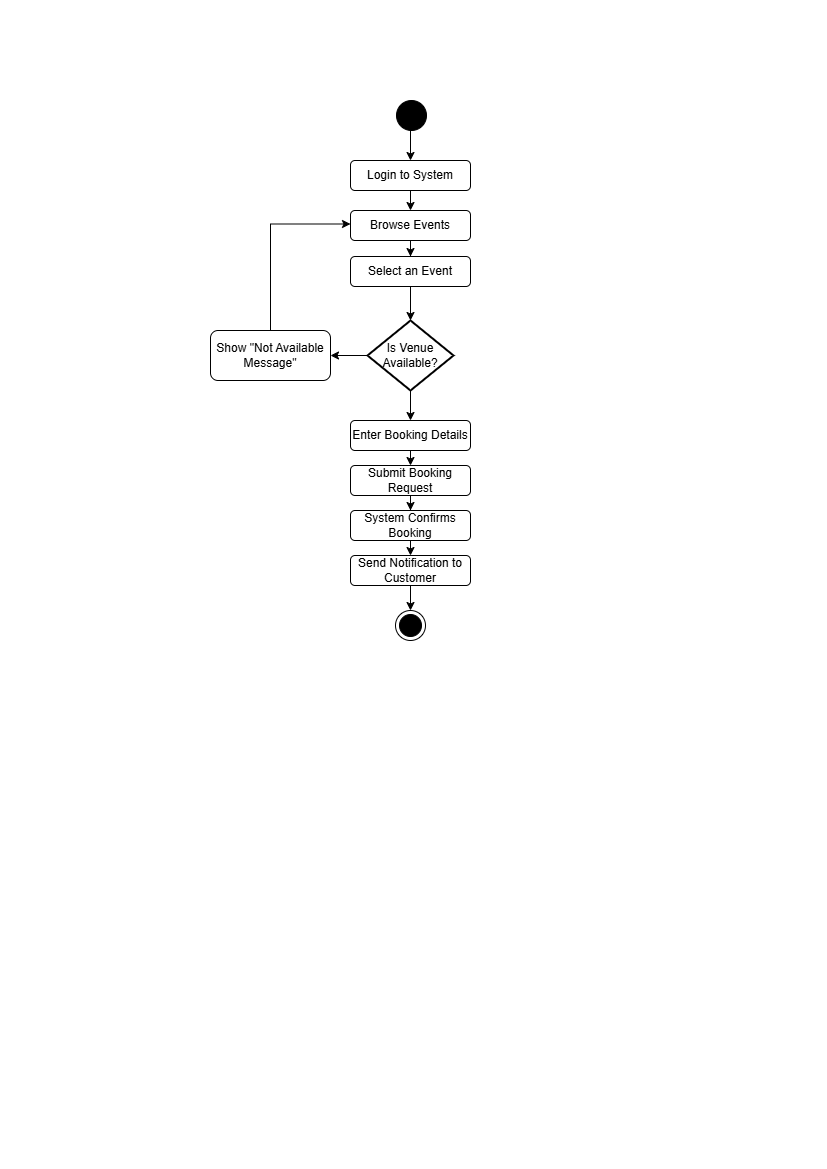

The diagram above was exported from draw.io. Its source (the exported page's mxGraphModel, read from the mxfile embedded in the PNG):
<mxGraphModel dx="872" dy="473" grid="1" gridSize="10" guides="1" tooltips="1" connect="1" arrows="1" fold="1" page="1" pageScale="1" pageWidth="827" pageHeight="1169" math="0" shadow="0">
  <root>
    <mxCell id="0" />
    <mxCell id="1" parent="0" />
    <mxCell id="YLgt1ICOM99rRurHR5ww-18" style="edgeStyle=orthogonalEdgeStyle;rounded=0;orthogonalLoop=1;jettySize=auto;html=1;exitX=0.5;exitY=1;exitDx=0;exitDy=0;entryX=0.5;entryY=0;entryDx=0;entryDy=0;" edge="1" parent="1" source="YLgt1ICOM99rRurHR5ww-1" target="YLgt1ICOM99rRurHR5ww-2">
      <mxGeometry relative="1" as="geometry" />
    </mxCell>
    <mxCell id="YLgt1ICOM99rRurHR5ww-1" value="" style="ellipse;fillColor=strokeColor;html=1;" vertex="1" parent="1">
      <mxGeometry x="396" y="100" width="30" height="30" as="geometry" />
    </mxCell>
    <mxCell id="YLgt1ICOM99rRurHR5ww-10" style="edgeStyle=orthogonalEdgeStyle;rounded=0;orthogonalLoop=1;jettySize=auto;html=1;exitX=0.5;exitY=1;exitDx=0;exitDy=0;entryX=0.5;entryY=0;entryDx=0;entryDy=0;" edge="1" parent="1" source="YLgt1ICOM99rRurHR5ww-2" target="YLgt1ICOM99rRurHR5ww-3">
      <mxGeometry relative="1" as="geometry" />
    </mxCell>
    <mxCell id="YLgt1ICOM99rRurHR5ww-2" value="Login to System" style="rounded=1;whiteSpace=wrap;html=1;" vertex="1" parent="1">
      <mxGeometry x="350" y="160" width="120" height="30" as="geometry" />
    </mxCell>
    <mxCell id="YLgt1ICOM99rRurHR5ww-11" style="edgeStyle=orthogonalEdgeStyle;rounded=0;orthogonalLoop=1;jettySize=auto;html=1;exitX=0.5;exitY=1;exitDx=0;exitDy=0;" edge="1" parent="1" source="YLgt1ICOM99rRurHR5ww-3" target="YLgt1ICOM99rRurHR5ww-5">
      <mxGeometry relative="1" as="geometry" />
    </mxCell>
    <mxCell id="YLgt1ICOM99rRurHR5ww-3" value="Browse Events" style="rounded=1;whiteSpace=wrap;html=1;" vertex="1" parent="1">
      <mxGeometry x="350" y="210" width="120" height="30" as="geometry" />
    </mxCell>
    <mxCell id="YLgt1ICOM99rRurHR5ww-12" style="edgeStyle=orthogonalEdgeStyle;rounded=0;orthogonalLoop=1;jettySize=auto;html=1;exitX=0.5;exitY=1;exitDx=0;exitDy=0;" edge="1" parent="1" source="YLgt1ICOM99rRurHR5ww-5" target="YLgt1ICOM99rRurHR5ww-9">
      <mxGeometry relative="1" as="geometry" />
    </mxCell>
    <mxCell id="YLgt1ICOM99rRurHR5ww-5" value="Select an Event" style="rounded=1;whiteSpace=wrap;html=1;" vertex="1" parent="1">
      <mxGeometry x="350" y="256" width="120" height="30" as="geometry" />
    </mxCell>
    <mxCell id="YLgt1ICOM99rRurHR5ww-21" style="edgeStyle=orthogonalEdgeStyle;rounded=0;orthogonalLoop=1;jettySize=auto;html=1;exitX=0.5;exitY=1;exitDx=0;exitDy=0;entryX=0.5;entryY=0;entryDx=0;entryDy=0;" edge="1" parent="1" source="YLgt1ICOM99rRurHR5ww-6" target="YLgt1ICOM99rRurHR5ww-19">
      <mxGeometry relative="1" as="geometry" />
    </mxCell>
    <mxCell id="YLgt1ICOM99rRurHR5ww-6" value="Enter Booking Details" style="rounded=1;whiteSpace=wrap;html=1;" vertex="1" parent="1">
      <mxGeometry x="350" y="420" width="120" height="30" as="geometry" />
    </mxCell>
    <mxCell id="YLgt1ICOM99rRurHR5ww-13" style="edgeStyle=orthogonalEdgeStyle;rounded=0;orthogonalLoop=1;jettySize=auto;html=1;exitX=0.5;exitY=1;exitDx=0;exitDy=0;exitPerimeter=0;" edge="1" parent="1" source="YLgt1ICOM99rRurHR5ww-9" target="YLgt1ICOM99rRurHR5ww-6">
      <mxGeometry relative="1" as="geometry" />
    </mxCell>
    <mxCell id="YLgt1ICOM99rRurHR5ww-15" style="edgeStyle=orthogonalEdgeStyle;rounded=0;orthogonalLoop=1;jettySize=auto;html=1;exitX=0;exitY=0.5;exitDx=0;exitDy=0;exitPerimeter=0;entryX=1;entryY=0.5;entryDx=0;entryDy=0;" edge="1" parent="1" source="YLgt1ICOM99rRurHR5ww-9" target="YLgt1ICOM99rRurHR5ww-14">
      <mxGeometry relative="1" as="geometry" />
    </mxCell>
    <mxCell id="YLgt1ICOM99rRurHR5ww-9" value="Is Venue&lt;br&gt;Available?" style="strokeWidth=2;html=1;shape=mxgraph.flowchart.decision;whiteSpace=wrap;" vertex="1" parent="1">
      <mxGeometry x="367" y="320" width="86" height="70" as="geometry" />
    </mxCell>
    <mxCell id="YLgt1ICOM99rRurHR5ww-16" style="edgeStyle=orthogonalEdgeStyle;rounded=0;orthogonalLoop=1;jettySize=auto;html=1;entryX=0;entryY=0.25;entryDx=0;entryDy=0;exitX=0.5;exitY=0;exitDx=0;exitDy=0;exitPerimeter=0;" edge="1" parent="1" source="YLgt1ICOM99rRurHR5ww-14">
      <mxGeometry relative="1" as="geometry">
        <mxPoint x="350" y="223.5" as="targetPoint" />
        <mxPoint x="270" y="326" as="sourcePoint" />
        <Array as="points">
          <mxPoint x="270" y="224" />
        </Array>
      </mxGeometry>
    </mxCell>
    <mxCell id="YLgt1ICOM99rRurHR5ww-14" value="Show &quot;Not Available Message&quot;" style="rounded=1;whiteSpace=wrap;html=1;" vertex="1" parent="1">
      <mxGeometry x="210" y="330" width="120" height="50" as="geometry" />
    </mxCell>
    <mxCell id="YLgt1ICOM99rRurHR5ww-22" style="edgeStyle=orthogonalEdgeStyle;rounded=0;orthogonalLoop=1;jettySize=auto;html=1;exitX=0.5;exitY=1;exitDx=0;exitDy=0;" edge="1" parent="1" source="YLgt1ICOM99rRurHR5ww-19" target="YLgt1ICOM99rRurHR5ww-20">
      <mxGeometry relative="1" as="geometry" />
    </mxCell>
    <mxCell id="YLgt1ICOM99rRurHR5ww-19" value="Submit Booking Request" style="rounded=1;whiteSpace=wrap;html=1;" vertex="1" parent="1">
      <mxGeometry x="350" y="465" width="120" height="30" as="geometry" />
    </mxCell>
    <mxCell id="YLgt1ICOM99rRurHR5ww-25" style="edgeStyle=orthogonalEdgeStyle;rounded=0;orthogonalLoop=1;jettySize=auto;html=1;exitX=0.5;exitY=1;exitDx=0;exitDy=0;entryX=0.5;entryY=0;entryDx=0;entryDy=0;" edge="1" parent="1" source="YLgt1ICOM99rRurHR5ww-20" target="YLgt1ICOM99rRurHR5ww-23">
      <mxGeometry relative="1" as="geometry" />
    </mxCell>
    <mxCell id="YLgt1ICOM99rRurHR5ww-20" value="System Confirms Booking" style="rounded=1;whiteSpace=wrap;html=1;" vertex="1" parent="1">
      <mxGeometry x="350" y="510" width="120" height="30" as="geometry" />
    </mxCell>
    <mxCell id="YLgt1ICOM99rRurHR5ww-27" style="edgeStyle=orthogonalEdgeStyle;rounded=0;orthogonalLoop=1;jettySize=auto;html=1;exitX=0.5;exitY=1;exitDx=0;exitDy=0;entryX=0.5;entryY=0;entryDx=0;entryDy=0;" edge="1" parent="1" source="YLgt1ICOM99rRurHR5ww-23" target="YLgt1ICOM99rRurHR5ww-26">
      <mxGeometry relative="1" as="geometry" />
    </mxCell>
    <mxCell id="YLgt1ICOM99rRurHR5ww-23" value="Send Notification to Customer" style="rounded=1;whiteSpace=wrap;html=1;" vertex="1" parent="1">
      <mxGeometry x="350" y="555" width="120" height="30" as="geometry" />
    </mxCell>
    <mxCell id="YLgt1ICOM99rRurHR5ww-26" value="" style="ellipse;html=1;shape=endState;fillColor=strokeColor;" vertex="1" parent="1">
      <mxGeometry x="395" y="610" width="30" height="30" as="geometry" />
    </mxCell>
  </root>
</mxGraphModel>